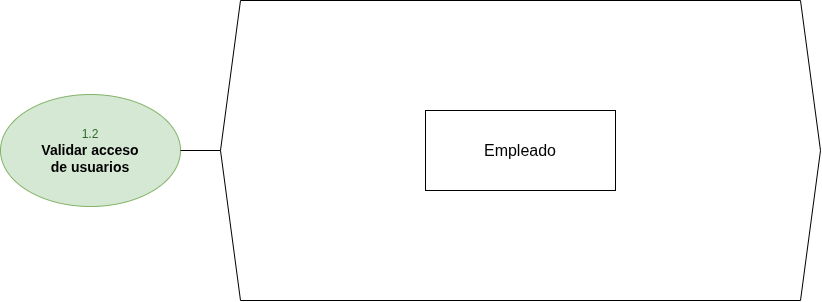

The diagram above was exported from draw.io. Its source (the exported page's mxGraphModel, read from the mxfile embedded in the PNG):
<mxGraphModel dx="1645" dy="806" grid="1" gridSize="10" guides="1" tooltips="1" connect="1" arrows="1" fold="1" page="1" pageScale="1" pageWidth="1100" pageHeight="400" math="0" shadow="0">
  <root>
    <mxCell id="0" />
    <mxCell id="1" parent="0" />
    <mxCell id="hex_p12" parent="1" style="shape=hexagon;perimeter=hexagonPerimeter2;whiteSpace=wrap;html=1;fixedSize=1;fillColor=none;strokeColor=#000000;" value="" vertex="1">
      <mxGeometry height="300" width="600" x="250" y="50" as="geometry" />
    </mxCell>
    <mxCell id="proc_12" parent="1" style="ellipse;whiteSpace=wrap;html=1;fillColor=#d5e8d4;strokeColor=#82b366;fontColor=#000000;fontSize=14;" value="&lt;font style=&quot;font-size:12px&quot; color=&quot;#2d6a2d&quot;&gt;1.2&lt;/font&gt;&lt;br&gt;&lt;b&gt;Validar acceso&lt;br&gt;de usuarios&lt;/b&gt;" vertex="1">
      <mxGeometry height="112" width="180" x="30" y="144" as="geometry" />
    </mxCell>
    <mxCell id="line_p12" edge="1" parent="1" source="proc_12" style="edgeStyle=orthogonalEdgeStyle;rounded=0;orthogonalLoop=1;jettySize=auto;html=1;exitX=1;exitY=0.5;exitDx=0;exitDy=0;entryX=0;entryY=0.5;entryDx=0;entryDy=0;endArrow=none;endFill=0;strokeColor=#000000;" target="hex_p12">
      <mxGeometry relative="1" as="geometry" />
    </mxCell>
    <mxCell id="iBGXLUM-NuMvTzEDDyX9-1" parent="1" style="rounded=0;whiteSpace=wrap;html=1;fillColor=#ffffff;strokeColor=#000000;fontSize=16;" value="Empleado" vertex="1">
      <mxGeometry height="80" width="190" x="455" y="160" as="geometry" />
    </mxCell>
  </root>
</mxGraphModel>